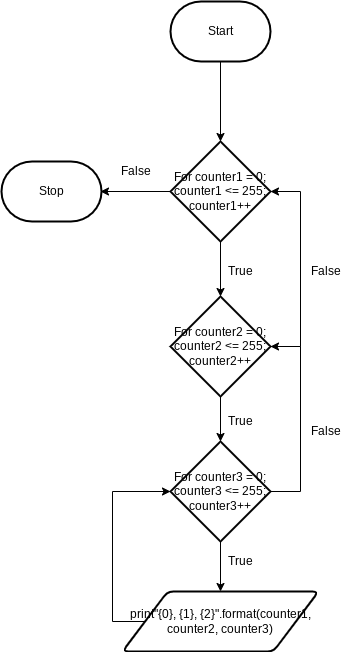

The diagram above was exported from draw.io. Its source (the exported page's mxGraphModel, read from the mxfile embedded in the PNG):
<mxGraphModel dx="1204" dy="741" grid="1" gridSize="10" guides="1" tooltips="1" connect="1" arrows="1" fold="1" page="1" pageScale="1" pageWidth="827" pageHeight="1169" math="0" shadow="0">
  <root>
    <mxCell id="0" />
    <mxCell id="1" parent="0" />
    <mxCell id="134" style="edgeStyle=orthogonalEdgeStyle;rounded=0;html=1;entryX=0.5;entryY=0;entryDx=0;entryDy=0;entryPerimeter=0;" edge="1" parent="1" source="5" target="119">
      <mxGeometry relative="1" as="geometry" />
    </mxCell>
    <mxCell id="5" value="Start" style="strokeWidth=2;html=1;shape=mxgraph.flowchart.terminator;whiteSpace=wrap;" parent="1" vertex="1">
      <mxGeometry x="359" y="240" width="100" height="60" as="geometry" />
    </mxCell>
    <mxCell id="11" value="Stop" style="strokeWidth=2;html=1;shape=mxgraph.flowchart.terminator;whiteSpace=wrap;" parent="1" vertex="1">
      <mxGeometry x="190" y="400" width="100" height="60" as="geometry" />
    </mxCell>
    <mxCell id="88" value="True" style="text;html=1;resizable=0;autosize=1;align=center;verticalAlign=middle;points=[];fillColor=none;strokeColor=none;rounded=0;" parent="1" vertex="1">
      <mxGeometry x="409" y="790" width="40" height="20" as="geometry" />
    </mxCell>
    <mxCell id="89" value="True" style="text;html=1;resizable=0;autosize=1;align=center;verticalAlign=middle;points=[];fillColor=none;strokeColor=none;rounded=0;" parent="1" vertex="1">
      <mxGeometry x="409" y="650" width="40" height="20" as="geometry" />
    </mxCell>
    <mxCell id="90" value="False" style="text;html=1;resizable=0;autosize=1;align=center;verticalAlign=middle;points=[];fillColor=none;strokeColor=none;rounded=0;" parent="1" vertex="1">
      <mxGeometry x="299" y="400" width="50" height="20" as="geometry" />
    </mxCell>
    <mxCell id="127" style="edgeStyle=orthogonalEdgeStyle;rounded=0;html=1;entryX=0;entryY=0.5;entryDx=0;entryDy=0;entryPerimeter=0;" edge="1" parent="1" source="99" target="121">
      <mxGeometry relative="1" as="geometry">
        <Array as="points">
          <mxPoint x="301" y="860" />
          <mxPoint x="301" y="730" />
        </Array>
      </mxGeometry>
    </mxCell>
    <mxCell id="99" value="print&quot;{0}, {1}, {2}&quot;.format(counter1, counter2, counter3)" style="shape=parallelogram;html=1;strokeWidth=2;perimeter=parallelogramPerimeter;whiteSpace=wrap;rounded=1;arcSize=12;size=0.23;" parent="1" vertex="1">
      <mxGeometry x="311" y="830" width="196" height="60" as="geometry" />
    </mxCell>
    <mxCell id="102" value="False" style="text;html=1;resizable=0;autosize=1;align=center;verticalAlign=middle;points=[];fillColor=none;strokeColor=none;rounded=0;" parent="1" vertex="1">
      <mxGeometry x="489" y="660" width="50" height="20" as="geometry" />
    </mxCell>
    <mxCell id="123" style="edgeStyle=orthogonalEdgeStyle;html=1;entryX=1;entryY=0.5;entryDx=0;entryDy=0;entryPerimeter=0;rounded=0;" edge="1" parent="1" source="119">
      <mxGeometry relative="1" as="geometry">
        <mxPoint x="289" y="430" as="targetPoint" />
      </mxGeometry>
    </mxCell>
    <mxCell id="124" style="edgeStyle=orthogonalEdgeStyle;rounded=0;html=1;entryX=0.5;entryY=0;entryDx=0;entryDy=0;entryPerimeter=0;" edge="1" parent="1" source="119" target="120">
      <mxGeometry relative="1" as="geometry" />
    </mxCell>
    <mxCell id="119" value="For counter1 = 0; counter1 &amp;lt;= 255; counter1++" style="strokeWidth=2;html=1;shape=mxgraph.flowchart.decision;whiteSpace=wrap;" vertex="1" parent="1">
      <mxGeometry x="359" y="380" width="100" height="100" as="geometry" />
    </mxCell>
    <mxCell id="125" style="edgeStyle=orthogonalEdgeStyle;rounded=0;html=1;entryX=0.5;entryY=0;entryDx=0;entryDy=0;entryPerimeter=0;" edge="1" parent="1" source="120" target="121">
      <mxGeometry relative="1" as="geometry" />
    </mxCell>
    <mxCell id="130" style="edgeStyle=orthogonalEdgeStyle;rounded=0;html=1;entryX=1;entryY=0.5;entryDx=0;entryDy=0;entryPerimeter=0;" edge="1" parent="1" source="120" target="119">
      <mxGeometry relative="1" as="geometry">
        <Array as="points">
          <mxPoint x="489" y="585" />
          <mxPoint x="489" y="430" />
        </Array>
      </mxGeometry>
    </mxCell>
    <mxCell id="120" value="For counter2 = 0; counter2 &amp;lt;= 255; counter2++" style="strokeWidth=2;html=1;shape=mxgraph.flowchart.decision;whiteSpace=wrap;" vertex="1" parent="1">
      <mxGeometry x="359" y="535" width="100" height="100" as="geometry" />
    </mxCell>
    <mxCell id="126" style="edgeStyle=orthogonalEdgeStyle;rounded=0;html=1;entryX=0.5;entryY=0;entryDx=0;entryDy=0;" edge="1" parent="1" source="121" target="99">
      <mxGeometry relative="1" as="geometry" />
    </mxCell>
    <mxCell id="128" style="edgeStyle=orthogonalEdgeStyle;rounded=0;html=1;entryX=1;entryY=0.5;entryDx=0;entryDy=0;entryPerimeter=0;" edge="1" parent="1" source="121" target="120">
      <mxGeometry relative="1" as="geometry">
        <Array as="points">
          <mxPoint x="489" y="730" />
          <mxPoint x="489" y="585" />
        </Array>
      </mxGeometry>
    </mxCell>
    <mxCell id="121" value="For counter3 = 0; counter3 &amp;lt;= 255; counter3++" style="strokeWidth=2;html=1;shape=mxgraph.flowchart.decision;whiteSpace=wrap;" vertex="1" parent="1">
      <mxGeometry x="359" y="680" width="100" height="100" as="geometry" />
    </mxCell>
    <mxCell id="131" value="False" style="text;html=1;resizable=0;autosize=1;align=center;verticalAlign=middle;points=[];fillColor=none;strokeColor=none;rounded=0;" vertex="1" parent="1">
      <mxGeometry x="489" y="500" width="50" height="20" as="geometry" />
    </mxCell>
    <mxCell id="133" value="True" style="text;html=1;resizable=0;autosize=1;align=center;verticalAlign=middle;points=[];fillColor=none;strokeColor=none;rounded=0;" vertex="1" parent="1">
      <mxGeometry x="409" y="500" width="40" height="20" as="geometry" />
    </mxCell>
  </root>
</mxGraphModel>